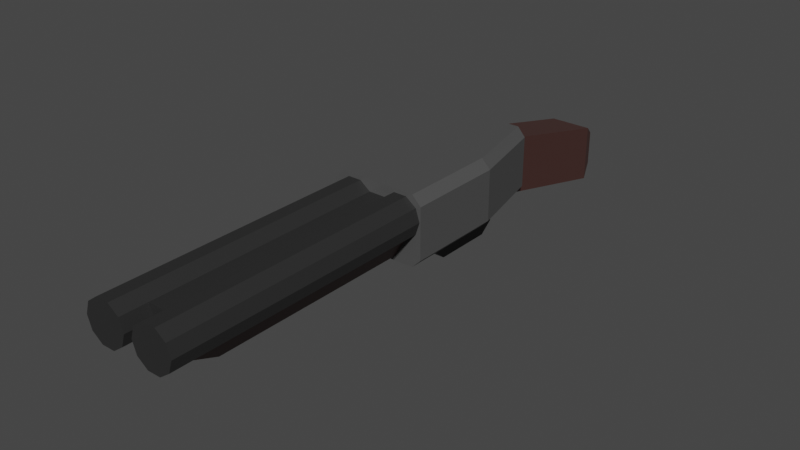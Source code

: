# Source: TheShotty.blend  (saved by Blender 3.6.13; exported with 4.5.12 LTS)
import bpy
from mathutils import Matrix  # noqa: F401  (used for matrix-valued properties, if any)

bpy.ops.wm.read_factory_settings(use_empty=True)
scene = bpy.context.scene
scene.name = 'Scene'

# ---- collections
col_collection = bpy.data.collections.new('Collection'); scene.collection.children.link(col_collection)

# ---- materials (node trees are filled in below, after node groups)
mat_metall1 = bpy.data.materials.new('Metall1')
mat_metall1.use_transparent_shadow = False
mat_wood1 = bpy.data.materials.new('Wood1')
mat_wood1.use_transparent_shadow = False
mat_metall2 = bpy.data.materials.new('Metall2')
mat_metall2.use_transparent_shadow = False

# ---- material node trees
mat_metall1.use_nodes = True; mat_metall1.node_tree.nodes.clear()
_N = mat_metall1.node_tree.nodes; _L = mat_metall1.node_tree.links
n0 = _N.new('ShaderNodeBsdfPrincipled'); n0.name = 'Principled BSDF'; n0.location = (10, 300)
n0.distribution = 'GGX'
n0.subsurface_method = 'RANDOM_WALK_SKIN'
n0.inputs[0].default_value = (0.07531, 0.07531, 0.07531, 1.0)
n0.inputs[3].default_value = 1.45
n0.inputs[27].default_value = (0.0, 0.0, 0.0, 1.0)
n0.inputs[28].default_value = 1.0
n1 = _N.new('ShaderNodeOutputMaterial'); n1.name = 'Material Output'; n1.location = (300, 300)
_L.new(n0.outputs[0], n1.inputs[0])
n1.is_active_output = True
mat_wood1.use_nodes = True; mat_wood1.node_tree.nodes.clear()
_N = mat_wood1.node_tree.nodes; _L = mat_wood1.node_tree.links
n0 = _N.new('ShaderNodeBsdfPrincipled'); n0.name = 'Principled BSDF'; n0.location = (10, 300)
n0.distribution = 'GGX'
n0.subsurface_method = 'RANDOM_WALK_SKIN'
n0.inputs[0].default_value = (0.06635, 0.02899, 0.02448, 1.0)
n0.inputs[3].default_value = 1.45
n0.inputs[27].default_value = (0.0, 0.0, 0.0, 1.0)
n0.inputs[28].default_value = 1.0
n1 = _N.new('ShaderNodeOutputMaterial'); n1.name = 'Material Output'; n1.location = (300, 300)
_L.new(n0.outputs[0], n1.inputs[0])
n1.is_active_output = True
mat_metall2.use_nodes = True; mat_metall2.node_tree.nodes.clear()
_N = mat_metall2.node_tree.nodes; _L = mat_metall2.node_tree.links
n0 = _N.new('ShaderNodeBsdfPrincipled'); n0.name = 'Principled BSDF'; n0.location = (10, 300)
n0.distribution = 'GGX'
n0.subsurface_method = 'RANDOM_WALK_SKIN'
n0.inputs[0].default_value = (0.02345, 0.02345, 0.02345, 1.0)
n0.inputs[3].default_value = 1.45
n0.inputs[27].default_value = (0.0, 0.0, 0.0, 1.0)
n0.inputs[28].default_value = 1.0
n1 = _N.new('ShaderNodeOutputMaterial'); n1.name = 'Material Output'; n1.location = (300, 300)
_L.new(n0.outputs[0], n1.inputs[0])
n1.is_active_output = True

# ---- world
world_world = bpy.data.worlds.new('World'); scene.world = world_world
world_world.use_nodes = True; world_world.node_tree.nodes.clear()
_N = world_world.node_tree.nodes; _L = world_world.node_tree.links
n0 = _N.new('ShaderNodeOutputWorld'); n0.name = 'World Output'; n0.location = (300, 300)
n1 = _N.new('ShaderNodeBackground'); n1.name = 'Background'; n1.location = (10, 300)
n1.inputs[0].default_value = (0.05088, 0.05088, 0.05088, 1.0)
_L.new(n1.outputs[0], n0.inputs[0])
n0.is_active_output = True
world_world.color = (0.05088, 0.05088, 0.05088)
world_world.use_sun_shadow = False
world_world.sun_shadow_jitter_overblur = 0.0

# ---- meshes
me_cube = bpy.data.meshes.new('Cube')
me_cube.from_pydata([(1.8, 1.0, -0.2), (1.1, -5.8, -0.2), (0.0, 1.0, -1.6), (0.64, -11.3, -1.018), (0.0, -5.8, -1.6), (0.0, -5.8, 1.0), (0.0, 1.0, 1.0), (0.8, -2.7, 1.0), (0.8, -5.8, 1.0), (1.8, -2.7, -0.2), (0.0, -2.7, -1.6), (0.0, -2.7, 1.0), (1.8, 0.6, -0.2), (0.0, 0.6, -1.6), (0.0, 0.6, 1.0), (1.8, 1.006, 0.575), (1.1, -5.8, 0.575), (0.0, -5.8, 0.575), (1.8, -2.694, 0.575), (1.8, 0.6062, 0.575), (0.0, 1.006, 0.575), (0.0, 1.0, -0.2), (0.8, 1.0, 1.0), (0.8, -5.8, -0.2), (0.8, 1.0, -1.6), (0.8, -5.8, -1.6), (0.8, -2.7, -1.6), (0.8, 0.6, -1.6), (0.8, 0.6, 1.0), (0.8, -5.8, 0.575), (0.8, 1.006, 0.575), (0.8, 1.0, -0.2), (0.64, -11.3, -1.483), (0.64, -11.3, -2.323), (0.8, -10.8, -0.625), (0.8, -10.8, -2.8), (0.8, -10.8, -1.4), (0.0, -10.8, -0.625), (0.0, -10.8, -2.8), (0.0, -11.3, -1.018), (0.0, -11.3, -2.323), (0.0, -11.3, -1.483), (1.8, 1.0, -1.26), (1.458, 1.0, -1.6), (0.8, -5.8, -1.6), (1.1, -5.8, -1.26), (1.458, 1.0, 1.0), (1.8, 1.005, 0.6601), (1.1, -5.8, 0.6601), (1.457, -2.7, -1.6), (1.8, -2.7, -1.26), (1.8, -2.695, 0.6601), (1.457, -2.7, 1.0), (1.8, 0.6, -1.26), (1.458, 0.6, -1.6), (1.8, 0.605, 0.6601), (1.458, 0.6, 1.0)], [], [(50, 9, 1, 45), (46, 22, 28, 56), (7, 11, 5, 8), (30, 22, 46, 47, 15), (53, 12, 9, 50), (29, 16, 48, 8), (28, 14, 11, 7), (27, 54, 49, 26), (56, 28, 7, 52), (1, 23, 25, 44, 45), (24, 43, 54, 27), (22, 6, 14, 28), (1, 9, 18, 16), (9, 12, 19, 18), (23, 1, 16, 29), (12, 0, 15, 19), (52, 7, 8), (31, 30, 15, 0), (31, 24, 2, 21), (26, 49, 44, 25), (42, 0, 12, 53), (21, 20, 30, 31), (20, 6, 22, 30), (4, 25, 35, 38), (19, 15, 47, 55), (2, 24, 27, 13), (13, 27, 26, 10), (18, 19, 55, 51), (17, 29, 8, 5), (16, 18, 51, 48), (10, 26, 25, 4), (38, 35, 33, 40), (35, 36, 32, 33), (29, 17, 37, 34), (25, 23, 36, 35), (23, 29, 34, 36), (32, 41, 40, 33), (41, 32, 3, 39), (36, 34, 3, 32), (34, 37, 39, 3), (54, 43, 42, 53), (52, 8, 48, 51), (44, 49, 50, 45), (56, 52, 51, 55), (49, 54, 53, 50), (46, 56, 55, 47), (0, 42, 43, 24, 31)])
me_cube.polygons.foreach_set('material_index', [0, 0, 0, 0, 0, 0, 0, 0, 0, 0, 0, 0, 0, 0, 0, 0, 0, 0, 0, 0, 0, 0, 0, 1, 0, 0, 0, 0, 0, 0, 0, 1, 1, 1, 1, 1, 1, 1, 1, 1, 0, 0, 0, 0, 0, 0, 0])
_uv = me_cube.uv_layers.new(name='UVMap')
_uv.uv.foreach_set('vector', [0.4357, 0.6375, 0.625, 0.6375, 0.625, 0.75, 0.4357, 0.75, 0.6464, 0.5, 0.6875, 0.5, 0.6875, 0.5688, 0.6464, 0.5688, 0.6875, 0.6375, 0.75, 0.6375, 0.75, 0.75, 0.6875, 0.75, 0.3125, 0.25, 0.6875, 0.5, 0.6464, 0.5, 0.625, 0.5, 0.625, 0.5, 0.4357, 0.5688, 0.625, 0.5687, 0.625, 0.6375, 0.4357, 0.6375, 0.625, 0.8125, 0.625, 0.75, 0.625, 0.75, 0.625, 0.8125, 0.6875, 0.5688, 0.75, 0.5688, 0.75, 0.6375, 0.6875, 0.6375, 0.3125, 0.5688, 0.3536, 0.5688, 0.3536, 0.6375, 0.3125, 0.6375, 0.6464, 0.5688, 0.6875, 0.5688, 0.6875, 0.6375, 0.6464, 0.6375, 0.625, 0.75, 0.625, 0.8125, 0.3125, 0.75, 0.3125, 0.75, 0.4357, 0.75, 0.3125, 0.5, 0.3536, 0.5, 0.3536, 0.5688, 0.3125, 0.5688, 0.6875, 0.5, 0.75, 0.5, 0.75, 0.5688, 0.6875, 0.5688, 0.625, 0.75, 0.625, 0.6375, 0.625, 0.6375, 0.625, 0.75, 0.625, 0.6375, 0.625, 0.5687, 0.625, 0.5688, 0.625, 0.6375, 0.625, 0.8125, 0.625, 0.75, 0.625, 0.75, 0.625, 0.8125, 0.625, 0.5687, 0.625, 0.5, 0.625, 0.5, 0.625, 0.5688, 0.6464, 0.6375, 0.6875, 0.6375, 0.6875, 0.75, 0.3125, 0.25, 0.3125, 0.25, 0.625, 0.5, 0.625, 0.5, 0.3125, 0.25, 0.3125, 0.5, 0.25, 0.5, 0.0, 0.0, 0.3125, 0.6375, 0.3536, 0.6375, 0.3125, 0.75, 0.3125, 0.75, 0.4357, 0.5, 0.625, 0.5, 0.625, 0.5687, 0.4357, 0.5687, 0.0, 0.0, 0.0, 0.0, 0.3125, 0.25, 0.3125, 0.25, 0.0, 0.0, 0.75, 0.5, 0.6875, 0.5, 0.3125, 0.25, 0.25, 0.75, 0.3125, 0.75, 0.3125, 0.75, 0.25, 0.75, 0.625, 0.5688, 0.625, 0.5, 0.625, 0.5, 0.625, 0.5688, 0.25, 0.5, 0.3125, 0.5, 0.3125, 0.5688, 0.25, 0.5688, 0.25, 0.5688, 0.3125, 0.5688, 0.3125, 0.6375, 0.25, 0.6375, 0.625, 0.6375, 0.625, 0.5688, 0.625, 0.5688, 0.625, 0.6375, 0.625, 0.875, 0.625, 0.8125, 0.625, 0.8125, 0.625, 0.875, 0.625, 0.75, 0.625, 0.6375, 0.625, 0.6375, 0.625, 0.75, 0.25, 0.6375, 0.3125, 0.6375, 0.3125, 0.75, 0.25, 0.75, 0.25, 0.75, 0.3125, 0.75, 0.3125, 0.75, 0.25, 0.75, 0.3125, 0.75, 0.625, 0.8125, 0.625, 0.8125, 0.3125, 0.75, 0.625, 0.8125, 0.625, 0.875, 0.625, 0.875, 0.625, 0.8125, 0.3125, 0.75, 0.625, 0.8125, 0.625, 0.8125, 0.3125, 0.75, 0.625, 0.8125, 0.625, 0.8125, 0.625, 0.8125, 0.625, 0.8125, 0.625, 0.8125, 0.625, 0.875, 0.25, 0.75, 0.3125, 0.75, 0.625, 0.875, 0.625, 0.8125, 0.625, 0.8125, 0.625, 0.875, 0.625, 0.8125, 0.625, 0.8125, 0.625, 0.8125, 0.625, 0.8125, 0.625, 0.8125, 0.625, 0.875, 0.625, 0.875, 0.625, 0.8125, 0.3536, 0.5688, 0.3536, 0.5, 0.4357, 0.5, 0.4357, 0.5687, 0.6464, 0.6375, 0.6875, 0.75, 0.625, 0.75, 0.625, 0.6375, 0.3125, 0.75, 0.3536, 0.6375, 0.4357, 0.6375, 0.4357, 0.75, 0.6464, 0.5688, 0.6464, 0.6375, 0.625, 0.6375, 0.625, 0.5688, 0.3536, 0.6375, 0.3536, 0.5688, 0.4357, 0.5688, 0.4357, 0.6375, 0.6464, 0.5, 0.6464, 0.5688, 0.625, 0.5688, 0.625, 0.5, 0.625, 0.5, 0.4357, 0.5, 0.3536, 0.5, 0.3125, 0.5, 0.3125, 0.25])
me_cube.materials.append(mat_metall1)
me_cube.materials.append(mat_wood1)
me_cube.materials.append(mat_metall2)
me_cube.use_mirror_vertex_groups = False
me_cube.update()
me_cylinder = bpy.data.meshes.new('Cylinder')
me_cylinder.from_pydata([(0.8608, -1.206, -1.0), (0.5702, -1.606, -1.0), (0.1, -1.759, -1.0), (-0.3702, -1.606, -1.0), (-0.6608, -1.206, -1.0), (-0.6608, -0.7114, -1.0), (-0.3702, -0.3114, -1.0), (-0.3702, -0.3114, 8.0), (-0.3702, -1.606, 8.0), (0.1, -1.759, 8.0), (0.5702, -1.606, 8.0), (0.8608, -1.206, 8.0), (0.5702, -0.3114, 8.0), (0.1, -0.1586, 8.0), (0.8608, -0.7114, 8.0), (-0.6608, -0.7114, 8.0), (-0.6608, -1.206, 8.0), (-0.6608, -1.206, 9.0), (0.5702, -0.3114, 9.0), (0.8608, -1.206, 9.0), (0.1, -1.759, 9.0), (-0.3702, -0.3114, 9.0), (0.1, -0.1586, 9.0), (-0.6608, -0.7114, 9.0), (0.8608, -0.7114, 9.0), (0.5702, -1.606, 9.0), (-0.3702, -1.606, 9.0), (1.661, -0.7114, 6.6), (1.661, -0.7114, -1.0), (1.661, 0.0, 6.6), (1.661, 0.0, -1.0), (0.8608, 0.0, 8.0), (0.1, 0.0, 8.0), (-0.3702, 0.0, 8.0), (-0.3702, 0.0, -1.0), (0.9205, 0.0, -1.0)], [], [(15, 23, 21, 7), (8, 26, 17, 16), (9, 20, 26, 8), (10, 25, 20, 9), (11, 19, 25, 10), (4, 16, 15, 5), (0, 11, 10, 1), (1, 10, 9, 2), (2, 9, 8, 3), (3, 8, 16, 4), (5, 15, 7, 6), (16, 17, 23, 15), (7, 21, 22, 13), (14, 12, 18, 24), (14, 24, 19, 11), (12, 13, 22, 18), (14, 11, 27), (11, 0, 28, 27), (23, 17, 26, 21), (22, 21, 26, 20), (18, 22, 20, 25), (24, 18, 25, 19), (28, 30, 29, 27), (14, 27, 29, 31), (12, 14, 31), (13, 12, 31, 32), (7, 13, 32, 33), (6, 7, 33, 34), (28, 0, 35, 30), (6, 34, 35, 0), (1, 5, 6, 0), (5, 1, 2, 4), (3, 4, 2)])
me_cylinder.polygons.foreach_set('material_index', [0, 0, 0, 0, 0, 0, 0, 0, 0, 0, 0, 0, 0, 0, 0, 0, 1, 1, 0, 0, 0, 0, 1, 1, 0, 0, 0, 0, 1, 0, 0, 0, 0])
_uv = me_cylinder.uv_layers.new(name='UVMap')
_uv.uv.foreach_set('vector', [0.5217, 0.3242, 0.5217, 0.3242, 0.6089, 0.4442, 0.6089, 0.4442, 0.6089, 0.05584, 0.6089, 0.05584, 0.5217, 0.1758, 0.5217, 0.1758, 0.75, 0.01, 0.75, 0.01, 0.6089, 0.05584, 0.6089, 0.05584, 0.8911, 0.05584, 0.8911, 0.05584, 0.75, 0.01, 0.75, 0.01, 0.9783, 0.1758, 0.9783, 0.1758, 0.8911, 0.05584, 0.8911, 0.05584, 0.5217, 0.1758, 0.5217, 0.1758, 0.5217, 0.3242, 0.5217, 0.3242, 0.9783, 0.1758, 0.9783, 0.1758, 0.8911, 0.05584, 0.8911, 0.05584, 0.8911, 0.05584, 0.8911, 0.05584, 0.75, 0.01, 0.75, 0.01, 0.75, 0.01, 0.75, 0.01, 0.6089, 0.05584, 0.6089, 0.05584, 0.6089, 0.05584, 0.6089, 0.05584, 0.5217, 0.1758, 0.5217, 0.1758, 0.5217, 0.3242, 0.5217, 0.3242, 0.6089, 0.4442, 0.6089, 0.4442, 0.5217, 0.1758, 0.5217, 0.1758, 0.5217, 0.3242, 0.5217, 0.3242, 0.6089, 0.4442, 0.6089, 0.4442, 0.75, 0.49, 0.75, 0.49, 0.9783, 0.3242, 0.8911, 0.4442, 0.8911, 0.4442, 0.9783, 0.3242, 0.9783, 0.3242, 0.9783, 0.3242, 0.9783, 0.1758, 0.9783, 0.1758, 0.8911, 0.4442, 0.75, 0.49, 0.75, 0.49, 0.8911, 0.4442, 0.0, 0.0, 0.9783, 0.1758, 0.0, 0.0, 0.0, 0.0, 0.0, 0.0, 0.0, 0.0, 0.0, 0.0, 0.5217, 0.3242, 0.5217, 0.1758, 0.6089, 0.05584, 0.6089, 0.4442, 0.75, 0.49, 0.6089, 0.4442, 0.6089, 0.05584, 0.75, 0.01, 0.8911, 0.4442, 0.75, 0.49, 0.75, 0.01, 0.8911, 0.05584, 0.9783, 0.3242, 0.8911, 0.4442, 0.8911, 0.05584, 0.9783, 0.1758, 0.0, 0.0, 0.0, 0.0, 0.0, 0.0, 0.0, 0.0, 0.0, 0.0, 0.0, 0.0, 0.0, 0.0, 0.0, 0.0, 0.8911, 0.4442, 0.0, 0.0, 0.0, 0.0, 0.75, 0.49, 0.8911, 0.4442, 0.0, 0.0, 0.0, 0.0, 0.6089, 0.4442, 0.75, 0.49, 0.0, 0.0, 0.0, 0.0, 0.6089, 0.4442, 0.6089, 0.4442, 0.0, 0.0, 0.0, 0.0, 0.0, 0.0, 0.0, 0.0, 0.0, 0.0, 0.0, 0.0, 0.6089, 0.4442, 0.0, 0.0, 0.0, 0.0, 0.0, 0.0, 0.8911, 0.05584, 0.5217, 0.3242, 0.6089, 0.4442, 0.0, 0.0, 0.5217, 0.3242, 0.8911, 0.05584, 0.75, 0.01, 0.5217, 0.1758, 0.6089, 0.05584, 0.5217, 0.1758, 0.75, 0.01])
me_cylinder.materials.append(mat_metall2)
me_cylinder.materials.append(mat_wood1)
me_cylinder.update()
me_cube_001 = bpy.data.meshes.new('Cube.001')
me_cube_001.from_pydata([(0.0, -1.3, 0.5), (0.0, -1.3, 1.0), (0.0, -0.8, 0.1), (0.0, -0.8, 1.0), (0.3, -1.3, 0.5), (0.3, -1.3, 1.0), (0.3, -0.8, 0.1), (0.3, -0.8, 1.0), (0.0, -1.3, 2.98e-08), (0.0, -0.8, -0.4), (0.3, -1.3, 2.98e-08), (0.3, -0.8, -0.4), (0.0, 1.5, 0.1), (0.3, 1.5, 0.1), (0.0, 1.5, -0.4), (0.3, 1.5, -0.4), (0.0, 2.0, 0.5), (0.3, 2.0, 0.5), (0.0, 2.0, 2.98e-08), (0.3, 2.0, 2.98e-08), (0.0, 1.5, 1.0), (0.3, 1.5, 1.0), (0.0, 2.0, 1.0), (0.3, 2.0, 1.0), (0.0, -5.96e-08, 0.1), (0.0, -5.96e-08, -0.4), (0.3, -5.96e-08, 0.1), (0.3, -5.96e-08, -0.4)], [(1, 3), (20, 22)], [(2, 3, 7, 6), (6, 7, 5, 4), (4, 5, 1, 0), (4, 0, 8, 10), (9, 11, 10, 8), (2, 6, 26, 24), (6, 4, 10, 11), (11, 9, 25, 27), (24, 26, 13, 12), (27, 25, 14, 15), (26, 27, 15, 13), (16, 17, 19, 18), (15, 14, 18, 19), (13, 15, 19, 17), (6, 11, 27, 26), (17, 16, 22, 23), (13, 17, 23, 21), (12, 13, 21, 20)])
_uv = me_cube_001.uv_layers.new(name='UVMap')
_uv.uv.foreach_set('vector', [0.375, 0.25, 0.625, 0.25, 0.625, 0.5, 0.375, 0.5, 0.375, 0.5, 0.625, 0.5, 0.625, 0.75, 0.375, 0.75, 0.375, 0.75, 0.625, 0.75, 0.625, 1.0, 0.375, 1.0, 0.375, 0.75, 0.375, 1.0, 0.375, 1.0, 0.375, 0.75, 0.125, 0.5, 0.375, 0.5, 0.375, 0.75, 0.125, 0.75, 0.375, 0.25, 0.375, 0.5, 0.375, 0.5, 0.375, 0.25, 0.375, 0.5, 0.375, 0.75, 0.375, 0.75, 0.375, 0.5, 0.375, 0.5, 0.125, 0.5, 0.125, 0.5, 0.375, 0.5, 0.375, 0.25, 0.375, 0.5, 0.375, 0.5, 0.375, 0.25, 0.375, 0.5, 0.125, 0.5, 0.125, 0.5, 0.375, 0.5, 0.375, 0.5, 0.375, 0.5, 0.375, 0.5, 0.375, 0.5, 0.375, 0.25, 0.375, 0.5, 0.375, 0.5, 0.375, 0.25, 0.375, 0.5, 0.125, 0.5, 0.125, 0.5, 0.375, 0.5, 0.375, 0.5, 0.375, 0.5, 0.375, 0.5, 0.375, 0.5, 0.375, 0.5, 0.375, 0.5, 0.375, 0.5, 0.375, 0.5, 0.375, 0.5, 0.375, 0.25, 0.375, 0.25, 0.375, 0.5, 0.375, 0.5, 0.375, 0.5, 0.375, 0.5, 0.375, 0.5, 0.375, 0.25, 0.375, 0.5, 0.375, 0.5, 0.375, 0.25])
me_cube_001.materials.append(mat_metall2)
me_cube_001.update()

# ---- objects
ob_base = bpy.data.objects.new('Base', me_cube)
ob_barrel = bpy.data.objects.new('Barrel', me_cylinder)
ob_trigger = bpy.data.objects.new('Trigger', me_cube_001)

# ---- transforms, parenting, visibility, modifiers, constraints
ob_base.location = (0.0, -0.2998, 0.9001)
ob_base.rotation_euler = (0.0, 0.0, 3.142)
ob_base.scale = (1.0, 1.0, 1.0)
ob_base.lock_rotations_4d = False
ob_base.empty_display_type = 'ARROWS'
ob_base.lineart.crease_threshold = 0.0
_m = ob_base.modifiers.new('Mirror', 'MIRROR')
_m.use_clip = True
ob_barrel.location = (0.0, -2.3, 1.1)
ob_barrel.rotation_euler = (3.142, 1.571, 1.571)
ob_barrel.scale = (1.0, 1.0, 1.0)
_m = ob_barrel.modifiers.new('Mirror', 'MIRROR')
_m.use_axis = (False, True, False)
_m.use_clip = True
ob_trigger.location = (0.0, 2.701, -1.7)
ob_trigger.scale = (1.0, 1.0, 1.0)
_m = ob_trigger.modifiers.new('Mirror', 'MIRROR')

# ---- collection membership
col_collection.objects.link(ob_base)
col_collection.objects.link(ob_barrel)
col_collection.objects.link(ob_trigger)

# ---- scene / render settings (as saved in the file)
scene.frame_start = 1; scene.frame_end = 250; scene.frame_set(1)
scene.render.engine = 'BLENDER_EEVEE_NEXT'
scene.cycles.sampling_pattern = 'TABULATED_SOBOL'
scene.view_settings.view_transform = 'Filmic'
bpy.context.view_layer.update()

# ---- added for rendering (the .blend has no active camera and no usable light): camera, sun
cam_auto = bpy.data.cameras.new('AutoCamera')
cam_auto.lens = 50.0
cam_auto.sensor_width = 36.0
cam_auto.clip_end = 1000.0
ob_auto_camera = bpy.data.objects.new('AutoCamera', cam_auto)
scene.collection.objects.link(ob_auto_camera)
ob_auto_camera.location = (21.2274, -25.6226, 16.8819)
ob_auto_camera.rotation_euler = (1.09748, -7.21219e-08, 0.694738)
scene.camera = ob_auto_camera
light_auto_sun = bpy.data.lights.new('AutoSun', 'SUN')
light_auto_sun.energy = 3.0
light_auto_sun.angle = 0.0523599
ob_auto_sun = bpy.data.objects.new('AutoSun', light_auto_sun)
scene.collection.objects.link(ob_auto_sun)
ob_auto_sun.rotation_euler = (0.872665, 0.174533, 0.523599)
bpy.context.view_layer.update()
